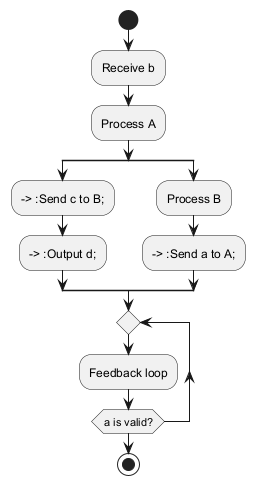

The diagram above was rendered by PlantUML. Its source (embedded in the PNG):
@startuml
start
:Receive b;
:Process A;
split
  --> :Send c to B;
  --> :Output d;
split again
  :Process B;
  --> :Send a to A;
end split
repeat
  :Feedback loop;
repeat while (a is valid?)
stop
@enduml